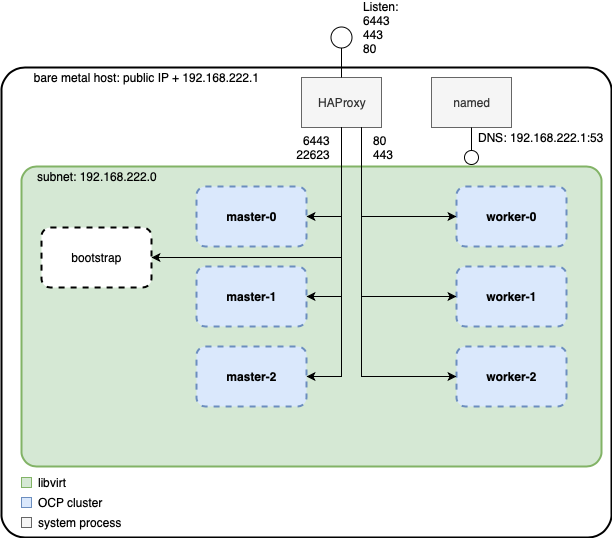

The diagram above was exported from draw.io. Its source (the exported page's mxGraphModel, read from the mxfile embedded in the PNG):
<mxGraphModel dx="839" dy="920" grid="1" gridSize="10" guides="1" tooltips="1" connect="1" arrows="1" fold="1" page="1" pageScale="1" pageWidth="850" pageHeight="1100" math="0" shadow="0">
  <root>
    <mxCell id="0" />
    <mxCell id="1" parent="0" />
    <mxCell id="a-y8Ro7nUwBZThZ6c031-1" value="" style="rounded=1;whiteSpace=wrap;html=1;arcSize=5;strokeWidth=2;" vertex="1" parent="1">
      <mxGeometry x="120" y="80" width="610" height="470" as="geometry" />
    </mxCell>
    <mxCell id="a-y8Ro7nUwBZThZ6c031-2" value="" style="rounded=1;whiteSpace=wrap;html=1;arcSize=5;fillColor=#d5e8d4;strokeColor=#82b366;strokeWidth=2;" vertex="1" parent="1">
      <mxGeometry x="140" y="179" width="580" height="300" as="geometry" />
    </mxCell>
    <mxCell id="a-y8Ro7nUwBZThZ6c031-3" value="subnet: 192.168.222.0" style="text;html=1;strokeColor=none;fillColor=none;align=center;verticalAlign=middle;whiteSpace=wrap;rounded=0;dashed=1;" vertex="1" parent="1">
      <mxGeometry x="150" y="179" width="130" height="20" as="geometry" />
    </mxCell>
    <mxCell id="a-y8Ro7nUwBZThZ6c031-4" value="bare metal host: public IP + 192.168.222.1" style="text;html=1;strokeColor=none;fillColor=none;align=center;verticalAlign=middle;whiteSpace=wrap;rounded=0;dashed=1;" vertex="1" parent="1">
      <mxGeometry x="140" y="80" width="250" height="20" as="geometry" />
    </mxCell>
    <mxCell id="a-y8Ro7nUwBZThZ6c031-5" value="HAProxy" style="rounded=0;whiteSpace=wrap;html=1;fillColor=#f5f5f5;strokeColor=#666666;fontColor=#333333;" vertex="1" parent="1">
      <mxGeometry x="420" y="90" width="80" height="50" as="geometry" />
    </mxCell>
    <mxCell id="a-y8Ro7nUwBZThZ6c031-6" value="named" style="rounded=0;whiteSpace=wrap;html=1;fillColor=#f5f5f5;strokeColor=#666666;fontColor=#333333;" vertex="1" parent="1">
      <mxGeometry x="550" y="90" width="80" height="50" as="geometry" />
    </mxCell>
    <mxCell id="a-y8Ro7nUwBZThZ6c031-8" value="master-0" style="rounded=1;whiteSpace=wrap;html=1;fillColor=#dae8fc;strokeColor=#6c8ebf;fontStyle=1;dashed=1;strokeWidth=2;" vertex="1" parent="1">
      <mxGeometry x="315" y="199" width="110" height="60" as="geometry" />
    </mxCell>
    <mxCell id="a-y8Ro7nUwBZThZ6c031-9" value="master-1" style="rounded=1;whiteSpace=wrap;html=1;fillColor=#dae8fc;strokeColor=#6c8ebf;fontStyle=1;dashed=1;strokeWidth=2;" vertex="1" parent="1">
      <mxGeometry x="315" y="279" width="110" height="60" as="geometry" />
    </mxCell>
    <mxCell id="a-y8Ro7nUwBZThZ6c031-11" value="master-2" style="rounded=1;whiteSpace=wrap;html=1;fillColor=#dae8fc;strokeColor=#6c8ebf;fontStyle=1;dashed=1;strokeWidth=2;" vertex="1" parent="1">
      <mxGeometry x="315" y="359" width="110" height="60" as="geometry" />
    </mxCell>
    <mxCell id="a-y8Ro7nUwBZThZ6c031-12" value="worker-0" style="rounded=1;whiteSpace=wrap;html=1;fillColor=#dae8fc;strokeColor=#6c8ebf;fontStyle=1;dashed=1;strokeWidth=2;" vertex="1" parent="1">
      <mxGeometry x="575" y="199" width="110" height="60" as="geometry" />
    </mxCell>
    <mxCell id="a-y8Ro7nUwBZThZ6c031-13" value="worker-1" style="rounded=1;whiteSpace=wrap;html=1;fillColor=#dae8fc;strokeColor=#6c8ebf;fontStyle=1;dashed=1;strokeWidth=2;" vertex="1" parent="1">
      <mxGeometry x="575" y="279" width="110" height="60" as="geometry" />
    </mxCell>
    <mxCell id="a-y8Ro7nUwBZThZ6c031-14" value="worker-2" style="rounded=1;whiteSpace=wrap;html=1;fillColor=#dae8fc;strokeColor=#6c8ebf;fontStyle=1;dashed=1;strokeWidth=2;" vertex="1" parent="1">
      <mxGeometry x="575" y="359" width="110" height="60" as="geometry" />
    </mxCell>
    <mxCell id="a-y8Ro7nUwBZThZ6c031-15" value="" style="endArrow=oval;html=1;exitX=0.5;exitY=0;exitDx=0;exitDy=0;endFill=0;endSize=21;" edge="1" parent="1" source="a-y8Ro7nUwBZThZ6c031-5">
      <mxGeometry width="50" height="50" relative="1" as="geometry">
        <mxPoint x="490" y="60" as="sourcePoint" />
        <mxPoint x="460" y="50" as="targetPoint" />
      </mxGeometry>
    </mxCell>
    <mxCell id="a-y8Ro7nUwBZThZ6c031-16" value="Listen:&lt;br&gt;6443&lt;br&gt;443&lt;br&gt;80" style="text;html=1;strokeColor=none;fillColor=none;align=left;verticalAlign=middle;whiteSpace=wrap;rounded=0;" vertex="1" parent="1">
      <mxGeometry x="480" y="30" width="50" height="20" as="geometry" />
    </mxCell>
    <mxCell id="a-y8Ro7nUwBZThZ6c031-17" value="" style="endArrow=classic;html=1;exitX=0.75;exitY=1;exitDx=0;exitDy=0;entryX=0;entryY=0.5;entryDx=0;entryDy=0;rounded=0;" edge="1" parent="1" source="a-y8Ro7nUwBZThZ6c031-5" target="a-y8Ro7nUwBZThZ6c031-12">
      <mxGeometry width="50" height="50" relative="1" as="geometry">
        <mxPoint x="400" y="200" as="sourcePoint" />
        <mxPoint x="290" y="120" as="targetPoint" />
        <Array as="points">
          <mxPoint x="480" y="229" />
        </Array>
      </mxGeometry>
    </mxCell>
    <mxCell id="a-y8Ro7nUwBZThZ6c031-18" value="" style="endArrow=classic;html=1;exitX=0.75;exitY=1;exitDx=0;exitDy=0;entryX=0;entryY=0.5;entryDx=0;entryDy=0;rounded=0;" edge="1" parent="1" source="a-y8Ro7nUwBZThZ6c031-5" target="a-y8Ro7nUwBZThZ6c031-13">
      <mxGeometry width="50" height="50" relative="1" as="geometry">
        <mxPoint x="470" y="170" as="sourcePoint" />
        <mxPoint x="530" y="305" as="targetPoint" />
        <Array as="points">
          <mxPoint x="480" y="309" />
        </Array>
      </mxGeometry>
    </mxCell>
    <mxCell id="a-y8Ro7nUwBZThZ6c031-19" value="" style="endArrow=classic;html=1;exitX=0.75;exitY=1;exitDx=0;exitDy=0;entryX=0;entryY=0.5;entryDx=0;entryDy=0;rounded=0;" edge="1" parent="1" source="a-y8Ro7nUwBZThZ6c031-5" target="a-y8Ro7nUwBZThZ6c031-14">
      <mxGeometry width="50" height="50" relative="1" as="geometry">
        <mxPoint x="470" y="170" as="sourcePoint" />
        <mxPoint x="530" y="370" as="targetPoint" />
        <Array as="points">
          <mxPoint x="480" y="389" />
        </Array>
      </mxGeometry>
    </mxCell>
    <mxCell id="a-y8Ro7nUwBZThZ6c031-22" value="80&lt;br&gt;443" style="text;html=1;strokeColor=none;fillColor=none;align=left;verticalAlign=middle;whiteSpace=wrap;rounded=0;" vertex="1" parent="1">
      <mxGeometry x="490" y="149.5" width="50" height="20" as="geometry" />
    </mxCell>
    <mxCell id="a-y8Ro7nUwBZThZ6c031-25" value="" style="endArrow=classic;html=1;rounded=0;entryX=1;entryY=0.5;entryDx=0;entryDy=0;exitX=0.5;exitY=1;exitDx=0;exitDy=0;" edge="1" parent="1" source="a-y8Ro7nUwBZThZ6c031-5" target="a-y8Ro7nUwBZThZ6c031-11">
      <mxGeometry width="50" height="50" relative="1" as="geometry">
        <mxPoint x="460" y="160" as="sourcePoint" />
        <mxPoint x="530" y="450" as="targetPoint" />
        <Array as="points">
          <mxPoint x="460" y="389" />
        </Array>
      </mxGeometry>
    </mxCell>
    <mxCell id="a-y8Ro7nUwBZThZ6c031-26" value="" style="endArrow=classic;html=1;rounded=0;entryX=1;entryY=0.5;entryDx=0;entryDy=0;exitX=0.5;exitY=1;exitDx=0;exitDy=0;" edge="1" parent="1" source="a-y8Ro7nUwBZThZ6c031-5" target="a-y8Ro7nUwBZThZ6c031-9">
      <mxGeometry width="50" height="50" relative="1" as="geometry">
        <mxPoint x="470" y="170" as="sourcePoint" />
        <mxPoint x="400" y="450" as="targetPoint" />
        <Array as="points">
          <mxPoint x="460" y="309" />
        </Array>
      </mxGeometry>
    </mxCell>
    <mxCell id="a-y8Ro7nUwBZThZ6c031-27" value="" style="endArrow=classic;html=1;rounded=0;exitX=0.5;exitY=1;exitDx=0;exitDy=0;" edge="1" parent="1" source="a-y8Ro7nUwBZThZ6c031-5">
      <mxGeometry width="50" height="50" relative="1" as="geometry">
        <mxPoint x="470" y="170" as="sourcePoint" />
        <mxPoint x="425" y="229" as="targetPoint" />
        <Array as="points">
          <mxPoint x="460" y="229" />
        </Array>
      </mxGeometry>
    </mxCell>
    <mxCell id="a-y8Ro7nUwBZThZ6c031-28" value="6443&lt;br&gt;22623" style="text;html=1;strokeColor=none;fillColor=none;align=right;verticalAlign=middle;whiteSpace=wrap;rounded=0;" vertex="1" parent="1">
      <mxGeometry x="400" y="149.5" width="50" height="20" as="geometry" />
    </mxCell>
    <mxCell id="a-y8Ro7nUwBZThZ6c031-29" value="bootstrap" style="rounded=1;whiteSpace=wrap;html=1;dashed=1;strokeWidth=2;" vertex="1" parent="1">
      <mxGeometry x="160" y="240" width="110" height="60" as="geometry" />
    </mxCell>
    <mxCell id="a-y8Ro7nUwBZThZ6c031-30" value="" style="endArrow=classic;html=1;rounded=0;exitX=0.5;exitY=1;exitDx=0;exitDy=0;entryX=1;entryY=0.5;entryDx=0;entryDy=0;" edge="1" parent="1" source="a-y8Ro7nUwBZThZ6c031-5" target="a-y8Ro7nUwBZThZ6c031-29">
      <mxGeometry width="50" height="50" relative="1" as="geometry">
        <mxPoint x="450" y="170" as="sourcePoint" />
        <mxPoint x="400" y="290" as="targetPoint" />
        <Array as="points">
          <mxPoint x="460" y="270" />
          <mxPoint x="320" y="270" />
        </Array>
      </mxGeometry>
    </mxCell>
    <mxCell id="a-y8Ro7nUwBZThZ6c031-32" value="" style="endArrow=oval;html=1;exitX=0.5;exitY=1;exitDx=0;exitDy=0;endFill=0;endSize=14;" edge="1" parent="1" source="a-y8Ro7nUwBZThZ6c031-6">
      <mxGeometry width="50" height="50" relative="1" as="geometry">
        <mxPoint x="469.5" y="650" as="sourcePoint" />
        <mxPoint x="590" y="170" as="targetPoint" />
      </mxGeometry>
    </mxCell>
    <mxCell id="a-y8Ro7nUwBZThZ6c031-33" value="DNS: 192.168.222.1:53" style="text;html=1;strokeColor=none;fillColor=none;align=left;verticalAlign=middle;whiteSpace=wrap;rounded=0;" vertex="1" parent="1">
      <mxGeometry x="595" y="140" width="135" height="20" as="geometry" />
    </mxCell>
    <mxCell id="a-y8Ro7nUwBZThZ6c031-34" value="" style="rounded=0;whiteSpace=wrap;html=1;fillColor=#d5e8d4;strokeColor=#82b366;" vertex="1" parent="1">
      <mxGeometry x="140" y="490" width="10" height="10" as="geometry" />
    </mxCell>
    <mxCell id="a-y8Ro7nUwBZThZ6c031-35" value="" style="rounded=0;whiteSpace=wrap;html=1;fillColor=#dae8fc;strokeColor=#6c8ebf;" vertex="1" parent="1">
      <mxGeometry x="140" y="510" width="10" height="10" as="geometry" />
    </mxCell>
    <mxCell id="a-y8Ro7nUwBZThZ6c031-36" value="" style="rounded=0;whiteSpace=wrap;html=1;fillColor=#f5f5f5;strokeColor=#666666;fontColor=#333333;" vertex="1" parent="1">
      <mxGeometry x="140" y="530" width="10" height="10" as="geometry" />
    </mxCell>
    <mxCell id="a-y8Ro7nUwBZThZ6c031-37" value="OCP cluster" style="text;html=1;strokeColor=none;fillColor=none;align=left;verticalAlign=middle;whiteSpace=wrap;rounded=0;" vertex="1" parent="1">
      <mxGeometry x="155" y="505" width="70" height="20" as="geometry" />
    </mxCell>
    <mxCell id="a-y8Ro7nUwBZThZ6c031-38" value="system process" style="text;html=1;strokeColor=none;fillColor=none;align=left;verticalAlign=middle;whiteSpace=wrap;rounded=0;" vertex="1" parent="1">
      <mxGeometry x="155" y="525" width="105" height="20" as="geometry" />
    </mxCell>
    <mxCell id="a-y8Ro7nUwBZThZ6c031-39" value="libvirt" style="text;html=1;strokeColor=none;fillColor=none;align=left;verticalAlign=middle;whiteSpace=wrap;rounded=0;" vertex="1" parent="1">
      <mxGeometry x="155" y="485" width="105" height="20" as="geometry" />
    </mxCell>
  </root>
</mxGraphModel>